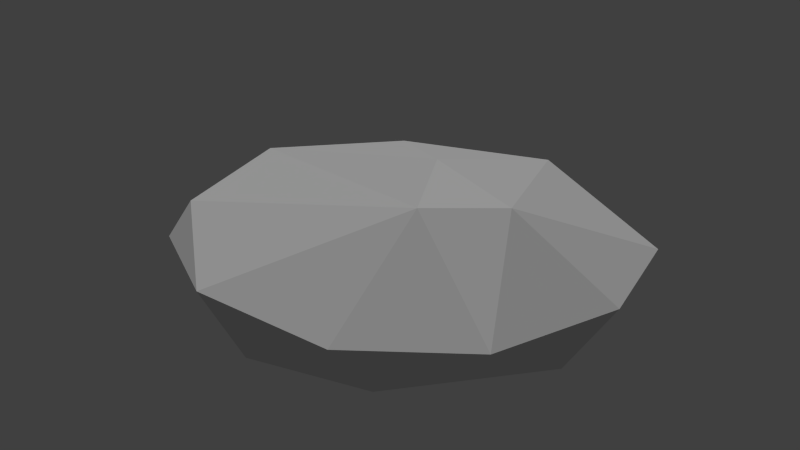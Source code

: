 # Source: rock_rough_mossy_coverstone_c.blend  (saved by Blender 2.66.0; exported with 4.5.12 LTS)
import bpy
from mathutils import Matrix  # noqa: F401  (used for matrix-valued properties, if any)

bpy.ops.wm.read_factory_settings(use_empty=True)
scene = bpy.context.scene
scene.name = 'Scene'

# ---- collections
col_collection_1 = bpy.data.collections.new('Collection 1'); scene.collection.children.link(col_collection_1)

# ---- materials (node trees are filled in below, after node groups)
mat_rock_rough_mossy = bpy.data.materials.new('rock_rough_mossy')
mat_rock_rough_mossy.alpha_threshold = 0.0
mat_rock_rough_mossy.use_transparent_shadow = False
mat_rock_rough_mossy.roughness = 0.5
mat_rock_rough_mossy.line_color = (0.0, 0.0, 0.0, 1.0)

# ---- material node trees

# ---- world
world_world = bpy.data.worlds.new('World'); scene.world = world_world
world_world.color = (0.05088, 0.05088, 0.05088)
world_world.use_sun_shadow = False
world_world.sun_shadow_jitter_overblur = 0.0
world_world.cycles.sampling_method = 'MANUAL'
world_world.cycles.sample_map_resolution = 256

# ---- lights
light_hemi_001 = bpy.data.lights.new('Hemi.001', 'SUN')
light_hemi_001.transmission_factor = 0.0
light_hemi_001.angle = 0.1993
light_hemi_001.energy = 1.0
light_hemi_001.shadow_buffer_clip_start = 0.5
light_hemi_001.shadow_soft_size = 0.1
light_hemi_001.shadow_cascade_max_distance = 1000.0
light_hemi_001.cycles.use_multiple_importance_sampling = False

# ---- meshes
me_cube_001 = bpy.data.meshes.new('Cube.001')
me_cube_001.from_pydata([(-0.8244, 0.0372, 0.1953), (-0.6623, 0.04402, 0.3666), (-0.6898, -0.4488, 0.1773), (-0.6071, -0.4023, 0.3278), (-0.5404, 0.4801, 0.1708), (0.2619, 0.7537, 0.2359), (-0.3943, 0.52, 0.3155), (0.1468, 0.6494, 0.05913), (0.8705, 0.02355, 0.2596), (0.741, -0.4712, 0.2922), (0.762, -0.1092, 0.0627), (0.7449, 0.5126, 0.221), (-0.1596, -0.7672, 0.2916), (-0.07159, -0.6654, 0.03224), (0.3552, -0.7277, 0.275), (0.4315, -0.6216, 0.1057), (0.2799, 0.2347, -0.04355), (-0.5299, 0.03827, -0.02188), (-0.4012, -0.3851, -0.00116), (0.2262, -0.06486, 0.6076), (0.2904, 0.5001, 0.4318), (0.3768, -0.3522, 0.5897), (0.5758, -0.152, 0.5765)], [], [(0, 2, 3), (0, 6, 4), (0, 4, 17), (0, 17, 2), (5, 4, 6), (5, 7, 4), (8, 11, 22), (8, 22, 9), (9, 22, 21), (8, 9, 10), (8, 10, 11), (13, 2, 18), (12, 13, 15), (16, 13, 18), (16, 17, 7), (16, 7, 11), (13, 10, 15), (19, 21, 22), (19, 20, 6), (19, 1, 21), (21, 3, 12), (1, 0, 3), (1, 6, 0), (4, 7, 17), (17, 18, 2), (5, 6, 20), (11, 5, 20), (7, 5, 11), (11, 20, 22), (9, 15, 10), (10, 16, 11), (14, 9, 21), (14, 21, 12), (2, 12, 3), (13, 12, 2), (14, 12, 15), (9, 14, 15), (17, 16, 18), (13, 16, 10), (19, 22, 20), (1, 19, 6), (21, 1, 3)])
_uv = me_cube_001.uv_layers.new(name='UVMap')
_uv.uv.foreach_set('vector', [0.795, 0.5508, 0.6238, 0.4917, 0.6398, 0.457, 0.795, 0.5508, 0.783, 0.3372, 0.8205, 0.3621, 0.795, 0.5508, 0.8205, 0.3621, 0.9843, 0.4545, 0.795, 0.5508, 0.6351, 0.6888, 0.6238, 0.4917, 0.7695, 0.2294, 0.8205, 0.3621, 0.783, 0.3372, 0.7695, 0.2294, 0.8107, 0.2281, 0.8205, 0.3621, 0.6422, 0.1262, 0.7338, 0.1678, 0.6022, 0.2218, 0.6422, 0.1262, 0.6022, 0.2218, 0.473, 0.1897, 0.473, 0.1897, 0.6022, 0.2218, 0.5771, 0.2769, 0.6422, 0.1262, 0.473, 0.1897, 0.6214, 0.005789, 0.6422, 0.1262, 0.6214, 0.005789, 0.7338, 0.1678, 0.4909, 0.4738, 0.6238, 0.4917, 0.5568, 0.5171, 0.5512, 0.4057, 0.4909, 0.4738, 0.4052, 0.3472, 0.4033, 0.5608, 0.4909, 0.4738, 0.5568, 0.5171, 0.9107, 0.08935, 0.9843, 0.4545, 0.8107, 0.2281, 0.9107, 0.08935, 0.8107, 0.2281, 0.7338, 0.1678, 0.4909, 0.4738, 0.2787, 0.3204, 0.4052, 0.3472, 0.6407, 0.2816, 0.5771, 0.2769, 0.6022, 0.2218, 0.6407, 0.2816, 0.726, 0.2411, 0.783, 0.3372, 0.6407, 0.2816, 0.7392, 0.4499, 0.5771, 0.2769, 0.5771, 0.2769, 0.6398, 0.457, 0.5512, 0.4057, 0.7392, 0.4499, 0.795, 0.5508, 0.6398, 0.457, 0.7392, 0.4499, 0.783, 0.3372, 0.795, 0.5508, 0.8205, 0.3621, 0.8107, 0.2281, 0.9843, 0.4545, 0.6351, 0.6888, 0.5568, 0.5171, 0.6238, 0.4917, 0.7695, 0.2294, 0.783, 0.3372, 0.726, 0.2411, 0.7338, 0.1678, 0.7695, 0.2294, 0.726, 0.2411, 0.8107, 0.2281, 0.7695, 0.2294, 0.7338, 0.1678, 0.7338, 0.1678, 0.726, 0.2411, 0.6022, 0.2218, 0.473, 0.1897, 0.4052, 0.3472, 0.2787, 0.3204, 0.6214, 0.005789, 0.9107, 0.08935, 0.7338, 0.1678, 0.5049, 0.317, 0.473, 0.1897, 0.5771, 0.2769, 0.5049, 0.317, 0.5771, 0.2769, 0.5512, 0.4057, 0.6238, 0.4917, 0.5512, 0.4057, 0.6398, 0.457, 0.4909, 0.4738, 0.5512, 0.4057, 0.6238, 0.4917, 0.5049, 0.317, 0.5512, 0.4057, 0.4052, 0.3472, 0.473, 0.1897, 0.5049, 0.317, 0.4052, 0.3472, 0.6351, 0.6888, 0.4033, 0.5608, 0.5568, 0.5171, 0.4909, 0.4738, 0.4033, 0.5608, 0.2787, 0.3204, 0.6407, 0.2816, 0.6022, 0.2218, 0.726, 0.2411, 0.7392, 0.4499, 0.6407, 0.2816, 0.783, 0.3372, 0.5771, 0.2769, 0.7392, 0.4499, 0.6398, 0.457])
me_cube_001.materials.append(mat_rock_rough_mossy)
me_cube_001.use_remesh_preserve_volume = False
me_cube_001.use_remesh_preserve_attributes = False
me_cube_001.use_mirror_vertex_groups = False
me_cube_001.update()

# ---- objects
ob_hemi = bpy.data.objects.new('Hemi', light_hemi_001)
ob_cube = bpy.data.objects.new('Cube', me_cube_001)

# ---- transforms, parenting, visibility, modifiers, constraints
ob_hemi.location = (8.269, -0.6806, 1.988)
ob_hemi.lineart.crease_threshold = 0.0
ob_cube.location = (0.0, 0.0, -0.001486)
ob_cube.scale = (0.2111, 0.2111, 0.2111)
ob_cube.lineart.crease_threshold = 0.0

# ---- collection membership
col_collection_1.objects.link(ob_hemi)
col_collection_1.objects.link(ob_cube)

# ---- scene / render settings (as saved in the file)
scene.frame_start = 1; scene.frame_end = 250; scene.frame_set(1)
scene.render.engine = 'BLENDER_EEVEE_NEXT'
scene.render.image_settings.color_mode = 'RGB'
scene.render.image_settings.compression = 90
scene.render.resolution_percentage = 50
scene.render.dither_intensity = 0.0
scene.render.bake_margin = 2
scene.cycles.use_denoising = False
scene.cycles.samples = 10
scene.cycles.sampling_pattern = 'TABULATED_SOBOL'
scene.cycles.light_sampling_threshold = 0.0
scene.cycles.use_adaptive_sampling = False
scene.cycles.use_light_tree = False
scene.cycles.blur_glossy = 0.0
scene.cycles.volume_bounces = 1
scene.cycles.pixel_filter_type = 'GAUSSIAN'
scene.cycles.sample_clamp_indirect = 0.0
scene.view_settings.view_transform = 'Standard'
bpy.context.view_layer.update()

# ---- added for rendering (the .blend has no active camera): camera
cam_auto = bpy.data.cameras.new('AutoCamera')
cam_auto.lens = 50.0
cam_auto.sensor_width = 36.0
cam_auto.clip_end = 1000.0
ob_auto_camera = bpy.data.objects.new('AutoCamera', cam_auto)
scene.collection.objects.link(ob_auto_camera)
ob_auto_camera.location = (0.467375, -0.556437, 0.428044)
ob_auto_camera.rotation_euler = (1.09748, -7.21219e-08, 0.694738)
scene.camera = ob_auto_camera
bpy.context.view_layer.update()
